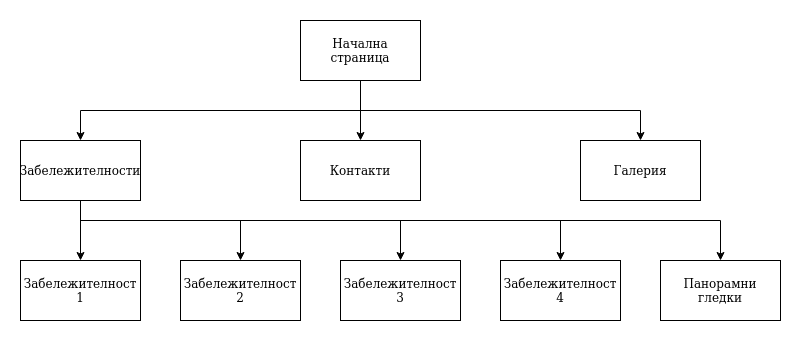

The diagram above was exported from draw.io. Its source (the exported page's mxGraphModel, read from the mxfile embedded in the PNG):
<mxGraphModel dx="1102" dy="574" grid="1" gridSize="10" guides="1" tooltips="1" connect="1" arrows="1" fold="1" page="1" pageScale="1" pageWidth="850" pageHeight="1100" math="0" shadow="0">
  <root>
    <mxCell id="0" />
    <mxCell id="1" parent="0" />
    <mxCell id="OHrUxi6HPeQ0SpLMbx6q-5" style="edgeStyle=orthogonalEdgeStyle;rounded=0;orthogonalLoop=1;jettySize=auto;html=1;" parent="1" source="OHrUxi6HPeQ0SpLMbx6q-1" target="OHrUxi6HPeQ0SpLMbx6q-3" edge="1">
      <mxGeometry relative="1" as="geometry" />
    </mxCell>
    <mxCell id="OHrUxi6HPeQ0SpLMbx6q-6" style="edgeStyle=orthogonalEdgeStyle;rounded=0;orthogonalLoop=1;jettySize=auto;html=1;entryX=0.5;entryY=0;entryDx=0;entryDy=0;" parent="1" source="OHrUxi6HPeQ0SpLMbx6q-1" target="OHrUxi6HPeQ0SpLMbx6q-2" edge="1">
      <mxGeometry relative="1" as="geometry">
        <Array as="points">
          <mxPoint x="420" y="210" />
          <mxPoint x="140" y="210" />
        </Array>
      </mxGeometry>
    </mxCell>
    <mxCell id="OHrUxi6HPeQ0SpLMbx6q-7" style="edgeStyle=orthogonalEdgeStyle;rounded=0;orthogonalLoop=1;jettySize=auto;html=1;" parent="1" source="OHrUxi6HPeQ0SpLMbx6q-1" target="OHrUxi6HPeQ0SpLMbx6q-4" edge="1">
      <mxGeometry relative="1" as="geometry">
        <Array as="points">
          <mxPoint x="420" y="210" />
          <mxPoint x="700" y="210" />
        </Array>
      </mxGeometry>
    </mxCell>
    <mxCell id="OHrUxi6HPeQ0SpLMbx6q-1" value="Начална страница" style="rounded=0;whiteSpace=wrap;html=1;" parent="1" vertex="1">
      <mxGeometry x="360" y="120" width="120" height="60" as="geometry" />
    </mxCell>
    <mxCell id="OHrUxi6HPeQ0SpLMbx6q-13" style="edgeStyle=orthogonalEdgeStyle;rounded=0;orthogonalLoop=1;jettySize=auto;html=1;entryX=0.5;entryY=0;entryDx=0;entryDy=0;" parent="1" source="OHrUxi6HPeQ0SpLMbx6q-2" target="OHrUxi6HPeQ0SpLMbx6q-8" edge="1">
      <mxGeometry relative="1" as="geometry" />
    </mxCell>
    <mxCell id="OHrUxi6HPeQ0SpLMbx6q-14" style="edgeStyle=orthogonalEdgeStyle;rounded=0;orthogonalLoop=1;jettySize=auto;html=1;entryX=0.5;entryY=0;entryDx=0;entryDy=0;" parent="1" source="OHrUxi6HPeQ0SpLMbx6q-2" target="OHrUxi6HPeQ0SpLMbx6q-9" edge="1">
      <mxGeometry relative="1" as="geometry">
        <Array as="points">
          <mxPoint x="140" y="320" />
          <mxPoint x="300" y="320" />
        </Array>
      </mxGeometry>
    </mxCell>
    <mxCell id="OHrUxi6HPeQ0SpLMbx6q-15" style="edgeStyle=orthogonalEdgeStyle;rounded=0;orthogonalLoop=1;jettySize=auto;html=1;entryX=0.5;entryY=0;entryDx=0;entryDy=0;" parent="1" source="OHrUxi6HPeQ0SpLMbx6q-2" target="OHrUxi6HPeQ0SpLMbx6q-10" edge="1">
      <mxGeometry relative="1" as="geometry">
        <Array as="points">
          <mxPoint x="140" y="320" />
          <mxPoint x="460" y="320" />
        </Array>
      </mxGeometry>
    </mxCell>
    <mxCell id="OHrUxi6HPeQ0SpLMbx6q-16" style="edgeStyle=orthogonalEdgeStyle;rounded=0;orthogonalLoop=1;jettySize=auto;html=1;entryX=0.5;entryY=0;entryDx=0;entryDy=0;" parent="1" source="OHrUxi6HPeQ0SpLMbx6q-2" target="OHrUxi6HPeQ0SpLMbx6q-11" edge="1">
      <mxGeometry relative="1" as="geometry">
        <Array as="points">
          <mxPoint x="140" y="320" />
          <mxPoint x="620" y="320" />
        </Array>
      </mxGeometry>
    </mxCell>
    <mxCell id="OHrUxi6HPeQ0SpLMbx6q-17" style="edgeStyle=orthogonalEdgeStyle;rounded=0;orthogonalLoop=1;jettySize=auto;html=1;entryX=0.5;entryY=0;entryDx=0;entryDy=0;" parent="1" source="OHrUxi6HPeQ0SpLMbx6q-2" target="OHrUxi6HPeQ0SpLMbx6q-12" edge="1">
      <mxGeometry relative="1" as="geometry">
        <Array as="points">
          <mxPoint x="140" y="320" />
          <mxPoint x="780" y="320" />
        </Array>
      </mxGeometry>
    </mxCell>
    <mxCell id="OHrUxi6HPeQ0SpLMbx6q-2" value="Забележителности" style="rounded=0;whiteSpace=wrap;html=1;" parent="1" vertex="1">
      <mxGeometry x="80" y="240" width="120" height="60" as="geometry" />
    </mxCell>
    <mxCell id="OHrUxi6HPeQ0SpLMbx6q-3" value="Контакти" style="rounded=0;whiteSpace=wrap;html=1;" parent="1" vertex="1">
      <mxGeometry x="360" y="240" width="120" height="60" as="geometry" />
    </mxCell>
    <mxCell id="OHrUxi6HPeQ0SpLMbx6q-4" value="Галерия" style="rounded=0;whiteSpace=wrap;html=1;" parent="1" vertex="1">
      <mxGeometry x="640" y="240" width="120" height="60" as="geometry" />
    </mxCell>
    <mxCell id="OHrUxi6HPeQ0SpLMbx6q-8" value="Забележителност 1" style="rounded=0;whiteSpace=wrap;html=1;" parent="1" vertex="1">
      <mxGeometry x="80" y="360" width="120" height="60" as="geometry" />
    </mxCell>
    <mxCell id="OHrUxi6HPeQ0SpLMbx6q-9" value="Забележителност 2" style="rounded=0;whiteSpace=wrap;html=1;" parent="1" vertex="1">
      <mxGeometry x="240" y="360" width="120" height="60" as="geometry" />
    </mxCell>
    <mxCell id="OHrUxi6HPeQ0SpLMbx6q-10" value="Забележителност 3" style="rounded=0;whiteSpace=wrap;html=1;" parent="1" vertex="1">
      <mxGeometry x="400" y="360" width="120" height="60" as="geometry" />
    </mxCell>
    <mxCell id="OHrUxi6HPeQ0SpLMbx6q-11" value="Забележителност 4&lt;br&gt;" style="rounded=0;whiteSpace=wrap;html=1;" parent="1" vertex="1">
      <mxGeometry x="560" y="360" width="120" height="60" as="geometry" />
    </mxCell>
    <mxCell id="OHrUxi6HPeQ0SpLMbx6q-12" value="Панорамни гледки" style="rounded=0;whiteSpace=wrap;html=1;" parent="1" vertex="1">
      <mxGeometry x="720" y="360" width="120" height="60" as="geometry" />
    </mxCell>
  </root>
</mxGraphModel>